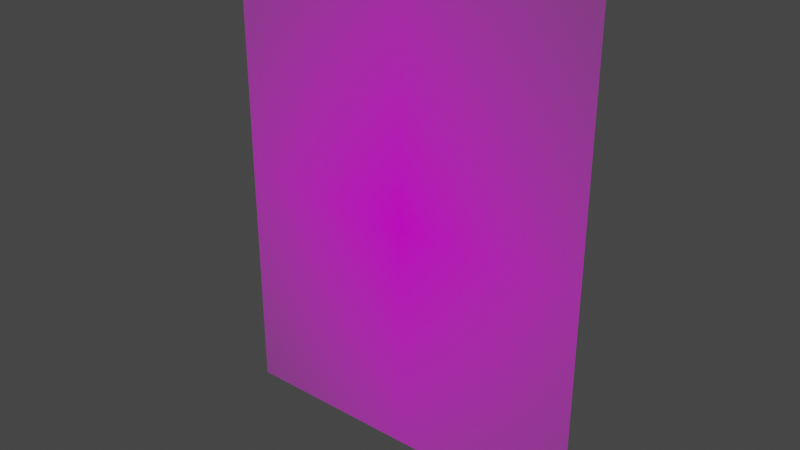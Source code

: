 # Source: 79029.blend  (saved by Blender 3.3.6; exported with 4.5.12 LTS)
import bpy
from mathutils import Matrix  # noqa: F401  (used for matrix-valued properties, if any)

bpy.ops.wm.read_factory_settings(use_empty=True)
scene = bpy.context.scene
scene.name = 'Scene'

# ---- collections
col_collection = bpy.data.collections.new('Collection'); scene.collection.children.link(col_collection)

# ---- images (referenced by path relative to the original .blend; pixels are not part of the script)
import os
ASSET_DIR = os.environ.get("B2B_ASSET_DIR", "")  # directory of the original .blend (textures are referenced by path, not embedded)
HERE = os.path.dirname(os.path.abspath(__file__))  # packed textures are extracted next to this script under _unpacked/

def load_image(name, relpath, width, height, colorspace="sRGB"):
    """Load a texture the original file referenced (path relative to the .blend, or extracted next to this script)."""
    p = next((c for c in (os.path.join(HERE, relpath), os.path.join(ASSET_DIR, relpath)) if relpath and os.path.exists(c)), "")
    if p:
        img = bpy.data.images.load(p, check_existing=True)
        img.name = name
    else:  # same state as the original file: an image datablock whose file is absent (Cycles renders it pink)
        img = bpy.data.images.new(name, width, height)
        img.source = "FILE"
        img.filepath = "//" + (relpath or name)
    img.colorspace_settings.name = colorspace
    return img
img_79029_png = load_image('79029.png', '79029.png', 1024, 1024, 'sRGB')

# ---- materials (node trees are filled in below, after node groups)
mat_79029 = bpy.data.materials.new('79029')
mat_79029.surface_render_method = 'BLENDED'
mat_79029.blend_method = 'BLEND'
mat_79029.use_transparent_shadow = False

# ---- material node trees
mat_79029.use_nodes = True; mat_79029.node_tree.nodes.clear()
_N = mat_79029.node_tree.nodes; _L = mat_79029.node_tree.links
n0 = _N.new('ShaderNodeOutputMaterial'); n0.name = 'Material Output'; n0.location = (300, 300)
n1 = _N.new('ShaderNodeTexImage'); n1.name = 'Image Texture'; n1.location = (-200, 300)
n1.image = img_79029_png
n1.extension = 'CLIP'
n2 = _N.new('ShaderNodeBsdfPrincipled'); n2.name = 'Principled BSDF'; n2.location = (0, 300)
n2.distribution = 'GGX'
n2.subsurface_method = 'RANDOM_WALK_SKIN'
n2.inputs[3].default_value = 1.45
n2.inputs[27].default_value = (0.0, 0.0, 0.0, 1.0)
n2.inputs[28].default_value = 1.0
_L.new(n1.outputs[0], n2.inputs[0])
_L.new(n1.outputs[1], n2.inputs[4])
_L.new(n2.outputs[0], n0.inputs[0])
n0.is_active_output = True

# ---- world
world_world = bpy.data.worlds.new('World'); scene.world = world_world
world_world.use_nodes = True; world_world.node_tree.nodes.clear()
_N = world_world.node_tree.nodes; _L = world_world.node_tree.links
n0 = _N.new('ShaderNodeOutputWorld'); n0.name = 'World Output'; n0.location = (300, 300)
n1 = _N.new('ShaderNodeBackground'); n1.name = 'Background'; n1.location = (10, 300)
n1.inputs[0].default_value = (0.05088, 0.05088, 0.05088, 1.0)
_L.new(n1.outputs[0], n0.inputs[0])
n0.is_active_output = True
world_world.color = (0.05088, 0.05088, 0.05088)
world_world.use_sun_shadow = False
world_world.sun_shadow_jitter_overblur = 0.0

# ---- meshes
me_79029 = bpy.data.meshes.new('79029')
me_79029.from_pydata([(-0.3889, -0.5, 0.0), (0.3889, -0.5, 0.0), (-0.3889, 0.5, 0.0), (0.3889, 0.5, 0.0)], [], [(0, 1, 3, 2)])
_uv = me_79029.uv_layers.new(name='UVMap')
_uv.uv.foreach_set('vector', [0.0, 0.0, 1.0, 0.0, 1.0, 1.0, 0.0, 1.0])
me_79029.materials.append(mat_79029)
me_79029.update()

# ---- objects
ob_79029 = bpy.data.objects.new('79029', me_79029)

# ---- transforms, parenting, visibility, modifiers, constraints
ob_79029.location = (0.0, 0.0, 0.0)
ob_79029.delta_rotation_euler = (1.571, -0.0, 0.0)

# ---- collection membership
col_collection.objects.link(ob_79029)

# ---- scene / render settings (as saved in the file)
scene.frame_start = 1; scene.frame_end = 250; scene.frame_set(1)
scene.render.engine = 'BLENDER_EEVEE_NEXT'
scene.cycles.sampling_pattern = 'TABULATED_SOBOL'
scene.cycles.use_light_tree = False
scene.view_settings.view_transform = 'Filmic'
bpy.context.view_layer.update()

# ---- added for rendering (the .blend has no active camera and no usable light): camera, sun
cam_auto = bpy.data.cameras.new('AutoCamera')
cam_auto.lens = 50.0
cam_auto.sensor_width = 36.0
cam_auto.clip_end = 1000.0
ob_auto_camera = bpy.data.objects.new('AutoCamera', cam_auto)
scene.collection.objects.link(ob_auto_camera)
ob_auto_camera.location = (1.17213, -1.40656, 0.937705)
ob_auto_camera.rotation_euler = (1.09748, -7.21219e-08, 0.694738)
scene.camera = ob_auto_camera
light_auto_sun = bpy.data.lights.new('AutoSun', 'SUN')
light_auto_sun.energy = 3.0
light_auto_sun.angle = 0.0523599
ob_auto_sun = bpy.data.objects.new('AutoSun', light_auto_sun)
scene.collection.objects.link(ob_auto_sun)
ob_auto_sun.rotation_euler = (0.872665, 0.174533, 0.523599)
bpy.context.view_layer.update()
